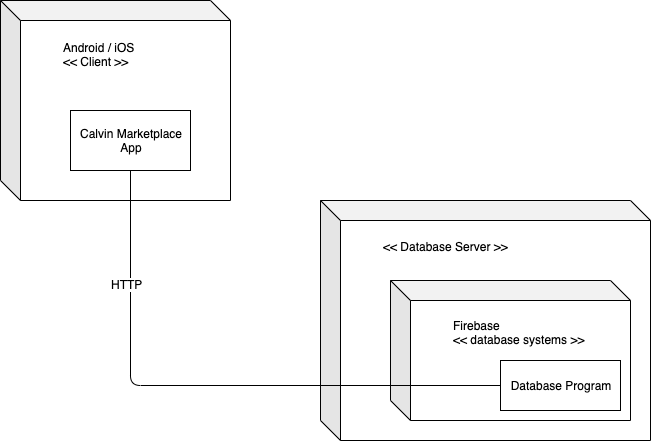

The diagram above was exported from draw.io. Its source (the exported page's mxGraphModel, read from the mxfile embedded in the PNG):
<mxGraphModel dx="1172" dy="694" grid="1" gridSize="10" guides="1" tooltips="1" connect="1" arrows="1" fold="1" page="1" pageScale="1" pageWidth="850" pageHeight="1100" math="0" shadow="0">
  <root>
    <mxCell id="0" />
    <mxCell id="1" parent="0" />
    <mxCell id="lUw5FnvloucATAd-bgld-1" value="&lt;blockquote style=&quot;margin: 0 0 0 40px ; border: none ; padding: 0px&quot;&gt;Android / iOS&lt;br&gt;&amp;lt;&amp;lt; Client &amp;gt;&amp;gt;&lt;br&gt;&lt;br&gt;&lt;br&gt;&lt;br&gt;&lt;br&gt;&lt;br&gt;&lt;br&gt;&lt;br&gt;&lt;br&gt;&lt;/blockquote&gt;" style="shape=cube;whiteSpace=wrap;html=1;boundedLbl=1;backgroundOutline=1;darkOpacity=0.05;darkOpacity2=0.1;align=left;" vertex="1" parent="1">
      <mxGeometry x="80" y="80" width="230" height="200" as="geometry" />
    </mxCell>
    <mxCell id="lUw5FnvloucATAd-bgld-3" value="Calvin Marketplace&lt;br&gt;App" style="rounded=0;whiteSpace=wrap;html=1;" vertex="1" parent="1">
      <mxGeometry x="150" y="190" width="120" height="60" as="geometry" />
    </mxCell>
    <mxCell id="lUw5FnvloucATAd-bgld-4" value="&lt;blockquote style=&quot;margin: 0 0 0 40px ; border: none ; padding: 0px&quot;&gt;&amp;lt;&amp;lt; Database Server &amp;gt;&amp;gt;&lt;/blockquote&gt;&lt;blockquote style=&quot;margin: 0 0 0 40px ; border: none ; padding: 0px&quot;&gt;&lt;br&gt;&lt;/blockquote&gt;&lt;blockquote style=&quot;margin: 0 0 0 40px ; border: none ; padding: 0px&quot;&gt;&lt;br&gt;&lt;/blockquote&gt;&lt;blockquote style=&quot;margin: 0 0 0 40px ; border: none ; padding: 0px&quot;&gt;&lt;br&gt;&lt;/blockquote&gt;&lt;blockquote style=&quot;margin: 0 0 0 40px ; border: none ; padding: 0px&quot;&gt;&lt;br&gt;&lt;/blockquote&gt;&lt;blockquote style=&quot;margin: 0 0 0 40px ; border: none ; padding: 0px&quot;&gt;&lt;br&gt;&lt;/blockquote&gt;&lt;blockquote style=&quot;margin: 0 0 0 40px ; border: none ; padding: 0px&quot;&gt;&lt;br&gt;&lt;/blockquote&gt;&lt;blockquote style=&quot;margin: 0 0 0 40px ; border: none ; padding: 0px&quot;&gt;&lt;br&gt;&lt;/blockquote&gt;&lt;blockquote style=&quot;margin: 0 0 0 40px ; border: none ; padding: 0px&quot;&gt;&lt;br&gt;&lt;/blockquote&gt;&lt;blockquote style=&quot;margin: 0 0 0 40px ; border: none ; padding: 0px&quot;&gt;&lt;br&gt;&lt;/blockquote&gt;&lt;blockquote style=&quot;margin: 0 0 0 40px ; border: none ; padding: 0px&quot;&gt;&lt;br&gt;&lt;/blockquote&gt;&lt;blockquote style=&quot;margin: 0 0 0 40px ; border: none ; padding: 0px&quot;&gt;&lt;br&gt;&lt;/blockquote&gt;&lt;blockquote style=&quot;margin: 0 0 0 40px ; border: none ; padding: 0px&quot;&gt;&lt;br&gt;&lt;/blockquote&gt;" style="shape=cube;whiteSpace=wrap;html=1;boundedLbl=1;backgroundOutline=1;darkOpacity=0.05;darkOpacity2=0.1;align=left;" vertex="1" parent="1">
      <mxGeometry x="400" y="280" width="330" height="240" as="geometry" />
    </mxCell>
    <mxCell id="lUw5FnvloucATAd-bgld-5" value="&lt;blockquote style=&quot;margin: 0 0 0 40px ; border: none ; padding: 0px&quot;&gt;Firebase&lt;/blockquote&gt;&lt;blockquote style=&quot;margin: 0 0 0 40px ; border: none ; padding: 0px&quot;&gt;&amp;lt;&amp;lt; database systems &amp;gt;&amp;gt;&lt;/blockquote&gt;&lt;blockquote style=&quot;margin: 0 0 0 40px ; border: none ; padding: 0px&quot;&gt;&lt;br&gt;&lt;/blockquote&gt;&lt;blockquote style=&quot;margin: 0 0 0 40px ; border: none ; padding: 0px&quot;&gt;&lt;br&gt;&lt;/blockquote&gt;&lt;blockquote style=&quot;margin: 0 0 0 40px ; border: none ; padding: 0px&quot;&gt;&lt;br&gt;&lt;/blockquote&gt;&lt;blockquote style=&quot;margin: 0 0 0 40px ; border: none ; padding: 0px&quot;&gt;&lt;br&gt;&lt;/blockquote&gt;" style="shape=cube;whiteSpace=wrap;html=1;boundedLbl=1;backgroundOutline=1;darkOpacity=0.05;darkOpacity2=0.1;align=left;" vertex="1" parent="1">
      <mxGeometry x="470" y="360" width="240" height="140" as="geometry" />
    </mxCell>
    <mxCell id="lUw5FnvloucATAd-bgld-6" value="Database Program" style="rounded=0;whiteSpace=wrap;html=1;" vertex="1" parent="1">
      <mxGeometry x="580" y="440" width="120" height="50" as="geometry" />
    </mxCell>
    <mxCell id="lUw5FnvloucATAd-bgld-7" value="" style="endArrow=none;html=1;entryX=0.5;entryY=1;entryDx=0;entryDy=0;exitX=0;exitY=0.5;exitDx=0;exitDy=0;" edge="1" parent="1" source="lUw5FnvloucATAd-bgld-6" target="lUw5FnvloucATAd-bgld-3">
      <mxGeometry width="50" height="50" relative="1" as="geometry">
        <mxPoint x="210" y="470" as="sourcePoint" />
        <mxPoint x="250" y="330" as="targetPoint" />
        <Array as="points">
          <mxPoint x="210" y="465" />
        </Array>
      </mxGeometry>
    </mxCell>
    <mxCell id="lUw5FnvloucATAd-bgld-8" value="HTTP" style="text;html=1;align=center;verticalAlign=middle;resizable=0;points=[];;labelBackgroundColor=#ffffff;" vertex="1" connectable="0" parent="lUw5FnvloucATAd-bgld-7">
      <mxGeometry x="0.6137" y="4" relative="1" as="geometry">
        <mxPoint as="offset" />
      </mxGeometry>
    </mxCell>
  </root>
</mxGraphModel>